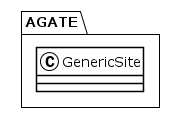

The diagram above was rendered by PlantUML. Its source (embedded in the PNG):
@startuml
!theme plain
package AGATE {
class GenericSite {
}
}
@enduml